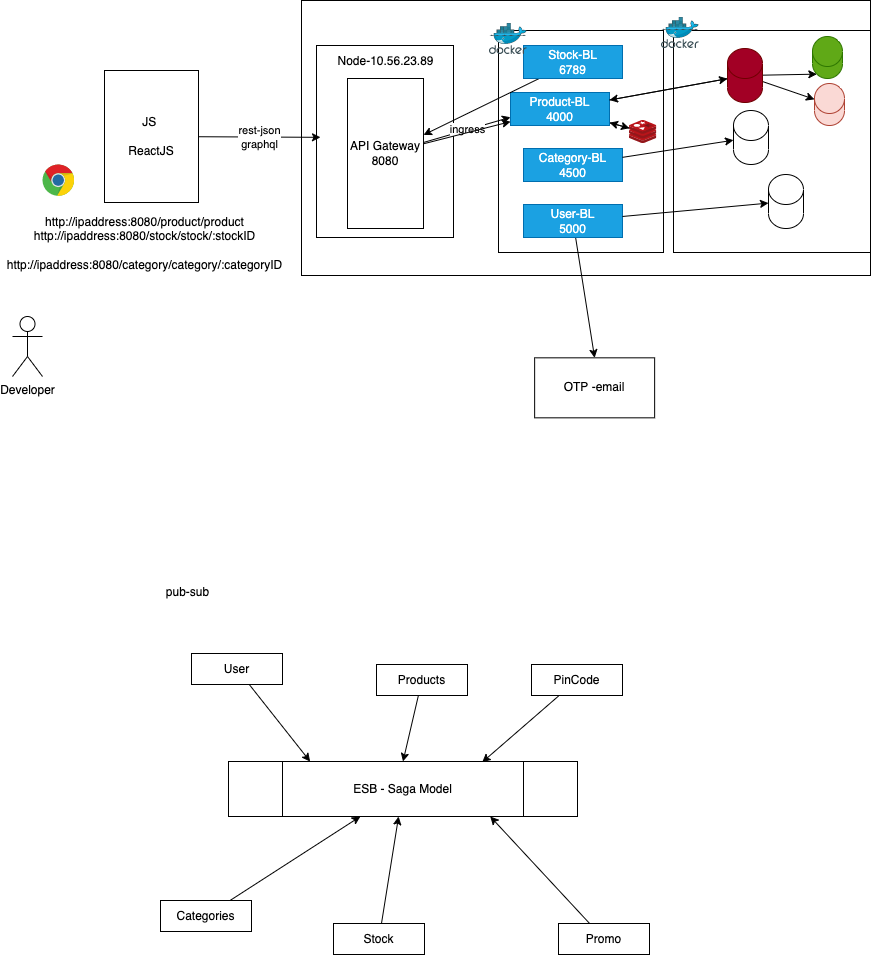

The diagram above was exported from draw.io. Its source (the exported page's mxGraphModel, read from the mxfile embedded in the PNG):
<mxGraphModel dx="1191" dy="931" grid="0" gridSize="10" guides="1" tooltips="1" connect="1" arrows="1" fold="1" page="0" pageScale="1" pageWidth="827" pageHeight="1169" math="0" shadow="0">
  <root>
    <mxCell id="0" />
    <mxCell id="1" parent="0" />
    <mxCell id="14" value="" style="rounded=0;whiteSpace=wrap;html=1;" vertex="1" parent="1">
      <mxGeometry x="-6" y="-355" width="569" height="275" as="geometry" />
    </mxCell>
    <mxCell id="15" value="" style="rounded=0;whiteSpace=wrap;html=1;" vertex="1" parent="1">
      <mxGeometry x="9" y="-310" width="137" height="192" as="geometry" />
    </mxCell>
    <mxCell id="16" value="" style="rounded=0;whiteSpace=wrap;html=1;" vertex="1" parent="1">
      <mxGeometry x="191" y="-325" width="165" height="222" as="geometry" />
    </mxCell>
    <mxCell id="4" value="rest-json&lt;br&gt;graphql" style="edgeStyle=none;html=1;" edge="1" parent="1" source="2">
      <mxGeometry relative="1" as="geometry">
        <mxPoint x="13" y="-218.17426710097732" as="targetPoint" />
      </mxGeometry>
    </mxCell>
    <mxCell id="2" value="JS&amp;nbsp;&lt;br&gt;&lt;br&gt;ReactJS" style="rounded=0;whiteSpace=wrap;html=1;" vertex="1" parent="1">
      <mxGeometry x="-203" y="-285" width="94" height="132" as="geometry" />
    </mxCell>
    <mxCell id="3" value="" style="dashed=0;outlineConnect=0;html=1;align=center;labelPosition=center;verticalLabelPosition=bottom;verticalAlign=top;shape=mxgraph.weblogos.chrome" vertex="1" parent="1">
      <mxGeometry x="-265" y="-191" width="32" height="32" as="geometry" />
    </mxCell>
    <mxCell id="6" value="Node-10.56.23.89" style="text;html=1;align=center;verticalAlign=middle;resizable=0;points=[];autosize=1;strokeColor=none;fillColor=none;" vertex="1" parent="1">
      <mxGeometry x="25" y="-303" width="106" height="18" as="geometry" />
    </mxCell>
    <mxCell id="40" style="edgeStyle=none;html=1;" edge="1" parent="1" source="7" target="38">
      <mxGeometry relative="1" as="geometry" />
    </mxCell>
    <mxCell id="7" value="Product-BL&lt;br&gt;4000" style="rounded=0;whiteSpace=wrap;html=1;fillColor=#1ba1e2;fontColor=#ffffff;strokeColor=#006EAF;" vertex="1" parent="1">
      <mxGeometry x="203" y="-263" width="99" height="33" as="geometry" />
    </mxCell>
    <mxCell id="8" value="Category-BL&lt;br&gt;4500" style="rounded=0;whiteSpace=wrap;html=1;fillColor=#1ba1e2;fontColor=#ffffff;strokeColor=#006EAF;" vertex="1" parent="1">
      <mxGeometry x="216" y="-207" width="99" height="33" as="geometry" />
    </mxCell>
    <mxCell id="32" style="edgeStyle=none;html=1;entryX=0.5;entryY=0;entryDx=0;entryDy=0;" edge="1" parent="1" source="9" target="31">
      <mxGeometry relative="1" as="geometry" />
    </mxCell>
    <mxCell id="9" value="User-BL&lt;br&gt;5000" style="rounded=0;whiteSpace=wrap;html=1;fillColor=#1ba1e2;fontColor=#ffffff;strokeColor=#006EAF;" vertex="1" parent="1">
      <mxGeometry x="216" y="-151" width="99" height="33" as="geometry" />
    </mxCell>
    <mxCell id="10" value="Developer" style="shape=umlActor;verticalLabelPosition=bottom;verticalAlign=top;html=1;outlineConnect=0;" vertex="1" parent="1">
      <mxGeometry x="-295" y="-39" width="30" height="60" as="geometry" />
    </mxCell>
    <mxCell id="13" value="ingress" style="edgeStyle=none;html=1;entryX=0;entryY=0.75;entryDx=0;entryDy=0;" edge="1" parent="1" source="11" target="7">
      <mxGeometry relative="1" as="geometry" />
    </mxCell>
    <mxCell id="35" style="edgeStyle=none;html=1;" edge="1" parent="1" source="11" target="7">
      <mxGeometry relative="1" as="geometry" />
    </mxCell>
    <mxCell id="11" value="API Gateway&lt;br&gt;8080" style="rounded=0;whiteSpace=wrap;html=1;" vertex="1" parent="1">
      <mxGeometry x="40" y="-277" width="76" height="150" as="geometry" />
    </mxCell>
    <mxCell id="12" value="http://ipaddress:8080/product/product&lt;br&gt;http://ipaddress:8080/stock/stock/:stockID&lt;br&gt;&lt;br&gt;http://ipaddress:8080/category/category/:categoryID" style="text;html=1;align=center;verticalAlign=middle;resizable=0;points=[];autosize=1;strokeColor=none;fillColor=none;" vertex="1" parent="1">
      <mxGeometry x="-306" y="-142" width="285" height="60" as="geometry" />
    </mxCell>
    <mxCell id="17" value="" style="rounded=0;whiteSpace=wrap;html=1;" vertex="1" parent="1">
      <mxGeometry x="366" y="-325" width="197" height="222" as="geometry" />
    </mxCell>
    <mxCell id="28" style="edgeStyle=none;html=1;entryX=0.145;entryY=1;entryDx=0;entryDy=-4.35;entryPerimeter=0;" edge="1" parent="1" source="18" target="26">
      <mxGeometry relative="1" as="geometry" />
    </mxCell>
    <mxCell id="29" style="edgeStyle=none;html=1;" edge="1" parent="1" source="18" target="27">
      <mxGeometry relative="1" as="geometry" />
    </mxCell>
    <mxCell id="39" style="edgeStyle=none;html=1;" edge="1" parent="1" source="18" target="7">
      <mxGeometry relative="1" as="geometry" />
    </mxCell>
    <mxCell id="18" value="" style="shape=cylinder3;whiteSpace=wrap;html=1;boundedLbl=1;backgroundOutline=1;size=15;fillColor=#a20025;fontColor=#ffffff;strokeColor=#6F0000;" vertex="1" parent="1">
      <mxGeometry x="420" y="-307" width="35" height="54" as="geometry" />
    </mxCell>
    <mxCell id="19" style="edgeStyle=none;html=1;" edge="1" parent="1" source="7" target="18">
      <mxGeometry relative="1" as="geometry" />
    </mxCell>
    <mxCell id="22" value="" style="shape=cylinder3;whiteSpace=wrap;html=1;boundedLbl=1;backgroundOutline=1;size=15;" vertex="1" parent="1">
      <mxGeometry x="426" y="-245" width="35" height="54" as="geometry" />
    </mxCell>
    <mxCell id="23" value="" style="shape=cylinder3;whiteSpace=wrap;html=1;boundedLbl=1;backgroundOutline=1;size=15;" vertex="1" parent="1">
      <mxGeometry x="461" y="-181" width="35" height="54" as="geometry" />
    </mxCell>
    <mxCell id="24" style="edgeStyle=none;html=1;" edge="1" parent="1" source="8" target="22">
      <mxGeometry relative="1" as="geometry" />
    </mxCell>
    <mxCell id="25" style="edgeStyle=none;html=1;" edge="1" parent="1" source="9" target="23">
      <mxGeometry relative="1" as="geometry" />
    </mxCell>
    <mxCell id="26" value="" style="shape=cylinder3;whiteSpace=wrap;html=1;boundedLbl=1;backgroundOutline=1;size=15;fillColor=#60a917;strokeColor=#2D7600;fontColor=#ffffff;" vertex="1" parent="1">
      <mxGeometry x="505" y="-319" width="30" height="42" as="geometry" />
    </mxCell>
    <mxCell id="27" value="" style="shape=cylinder3;whiteSpace=wrap;html=1;boundedLbl=1;backgroundOutline=1;size=15;fillColor=#fad9d5;strokeColor=#ae4132;" vertex="1" parent="1">
      <mxGeometry x="507" y="-272" width="30" height="42" as="geometry" />
    </mxCell>
    <mxCell id="31" value="OTP -email" style="rounded=0;whiteSpace=wrap;html=1;" vertex="1" parent="1">
      <mxGeometry x="227.13754272460938" y="2.3333333333333712" width="120" height="60" as="geometry" />
    </mxCell>
    <mxCell id="34" style="edgeStyle=none;html=1;" edge="1" parent="1" source="33" target="11">
      <mxGeometry relative="1" as="geometry" />
    </mxCell>
    <mxCell id="33" value="Stock-BL&lt;br&gt;6789" style="rounded=0;whiteSpace=wrap;html=1;fillColor=#1ba1e2;fontColor=#ffffff;strokeColor=#006EAF;" vertex="1" parent="1">
      <mxGeometry x="216" y="-310" width="99" height="33" as="geometry" />
    </mxCell>
    <mxCell id="36" value="" style="sketch=0;aspect=fixed;html=1;points=[];align=center;image;fontSize=12;image=img/lib/mscae/Docker.svg;" vertex="1" parent="1">
      <mxGeometry x="182" y="-332" width="37.8" height="31" as="geometry" />
    </mxCell>
    <mxCell id="37" value="" style="sketch=0;aspect=fixed;html=1;points=[];align=center;image;fontSize=12;image=img/lib/mscae/Docker.svg;" vertex="1" parent="1">
      <mxGeometry x="354" y="-338" width="37.8" height="31" as="geometry" />
    </mxCell>
    <mxCell id="41" style="edgeStyle=none;html=1;" edge="1" parent="1" source="38" target="7">
      <mxGeometry relative="1" as="geometry" />
    </mxCell>
    <mxCell id="38" value="" style="sketch=0;aspect=fixed;html=1;points=[];align=center;image;fontSize=12;image=img/lib/mscae/Cache_Redis_Product.svg;" vertex="1" parent="1">
      <mxGeometry x="322" y="-235" width="27.38" height="23" as="geometry" />
    </mxCell>
    <mxCell id="65" style="edgeStyle=none;html=1;entryX=0.234;entryY=0.001;entryDx=0;entryDy=0;entryPerimeter=0;" edge="1" parent="1" source="42" target="64">
      <mxGeometry relative="1" as="geometry" />
    </mxCell>
    <mxCell id="42" value="User" style="rounded=0;whiteSpace=wrap;html=1;" vertex="1" parent="1">
      <mxGeometry x="-116" y="298" width="91" height="31" as="geometry" />
    </mxCell>
    <mxCell id="70" style="edgeStyle=none;html=1;" edge="1" parent="1" source="43" target="64">
      <mxGeometry relative="1" as="geometry" />
    </mxCell>
    <mxCell id="43" value="Categories" style="rounded=0;whiteSpace=wrap;html=1;" vertex="1" parent="1">
      <mxGeometry x="-147" y="545" width="91" height="31" as="geometry" />
    </mxCell>
    <mxCell id="67" style="edgeStyle=none;html=1;entryX=0.5;entryY=0;entryDx=0;entryDy=0;" edge="1" parent="1" source="44" target="64">
      <mxGeometry relative="1" as="geometry" />
    </mxCell>
    <mxCell id="44" value="Products" style="rounded=0;whiteSpace=wrap;html=1;" vertex="1" parent="1">
      <mxGeometry x="69" y="309" width="91" height="31" as="geometry" />
    </mxCell>
    <mxCell id="69" style="edgeStyle=none;html=1;" edge="1" parent="1" source="50" target="64">
      <mxGeometry relative="1" as="geometry" />
    </mxCell>
    <mxCell id="50" value="Stock" style="rounded=0;whiteSpace=wrap;html=1;" vertex="1" parent="1">
      <mxGeometry x="26" y="568" width="91" height="31" as="geometry" />
    </mxCell>
    <mxCell id="68" style="edgeStyle=none;html=1;entryX=0.727;entryY=0.013;entryDx=0;entryDy=0;entryPerimeter=0;" edge="1" parent="1" source="53" target="64">
      <mxGeometry relative="1" as="geometry" />
    </mxCell>
    <mxCell id="53" value="PinCode" style="rounded=0;whiteSpace=wrap;html=1;" vertex="1" parent="1">
      <mxGeometry x="224" y="309" width="91" height="31" as="geometry" />
    </mxCell>
    <mxCell id="66" style="edgeStyle=none;html=1;entryX=0.75;entryY=1;entryDx=0;entryDy=0;" edge="1" parent="1" source="57" target="64">
      <mxGeometry relative="1" as="geometry" />
    </mxCell>
    <mxCell id="57" value="Promo" style="rounded=0;whiteSpace=wrap;html=1;" vertex="1" parent="1">
      <mxGeometry x="251" y="568" width="91" height="31" as="geometry" />
    </mxCell>
    <mxCell id="63" value="pub-sub" style="text;html=1;align=center;verticalAlign=middle;resizable=0;points=[];autosize=1;strokeColor=none;fillColor=none;" vertex="1" parent="1">
      <mxGeometry x="-147" y="228" width="54" height="18" as="geometry" />
    </mxCell>
    <mxCell id="64" value="ESB - Saga Model" style="shape=process;whiteSpace=wrap;html=1;backgroundOutline=1;size=0.15473971508066178;" vertex="1" parent="1">
      <mxGeometry x="-79" y="406" width="349" height="55" as="geometry" />
    </mxCell>
  </root>
</mxGraphModel>